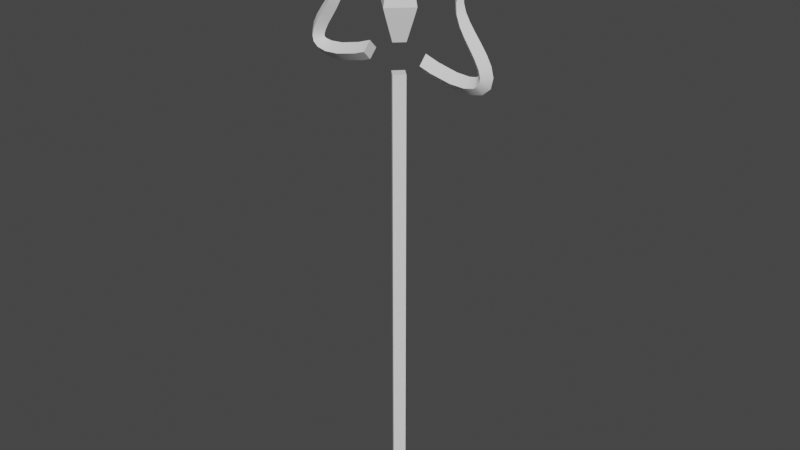# Source: trident.blend  (saved by Blender 3.1.7; exported with 4.5.12 LTS)
import bpy
from mathutils import Matrix  # noqa: F401  (used for matrix-valued properties, if any)

bpy.ops.wm.read_factory_settings(use_empty=True)
scene = bpy.context.scene
scene.name = 'Scene'

# ---- collections
col_collection = bpy.data.collections.new('Collection'); scene.collection.children.link(col_collection)

# ---- node groups
ng_auto_smooth = bpy.data.node_groups.new('Auto Smooth', 'GeometryNodeTree')
_s = ng_auto_smooth.interface.new_socket(name='Geometry', in_out='OUTPUT', socket_type='NodeSocketGeometry')
_s = ng_auto_smooth.interface.new_socket(name='Geometry', in_out='INPUT', socket_type='NodeSocketGeometry')
_s = ng_auto_smooth.interface.new_socket(name='Angle', in_out='INPUT', socket_type='NodeSocketFloat')
_s.subtype = 'ANGLE'
_s.min_value = 0.0
_s.max_value = 3.142
ng_auto_smooth.is_modifier = True
_N = ng_auto_smooth.nodes; _L = ng_auto_smooth.links
n0 = _N.new('NodeGroupOutput'); n0.name = 'Group Output'; n0.location = (480, -100)
n1 = _N.new('NodeGroupInput'); n1.name = 'Group Input'; n1.location = (-420, -300)
n2 = _N.new('NodeGroupInput'); n2.name = 'Group Input.001'; n2.location = (-60, -100)
n3 = _N.new('GeometryNodeSetShadeSmooth'); n3.name = 'Set Shade Smooth'; n3.location = (120, -100)
n3.domain = 'EDGE'
n4 = _N.new('GeometryNodeSetShadeSmooth'); n4.name = 'Set Shade Smooth.001'; n4.location = (300, -100)
n5 = _N.new('GeometryNodeInputMeshEdgeAngle'); n5.name = 'Edge Angle'; n5.location = (-420, -220)
n6 = _N.new('GeometryNodeInputEdgeSmooth'); n6.name = 'Is Edge Smooth'; n6.location = (-60, -160)
n7 = _N.new('GeometryNodeInputShadeSmooth'); n7.name = 'Is Face Smooth'; n7.location = (-240, -340)
n8 = _N.new('FunctionNodeBooleanMath'); n8.name = 'Boolean Math'; n8.location = (-60, -220)
n9 = _N.new('FunctionNodeCompare'); n9.name = 'Compare'; n9.location = (-240, -180)
n9.operation = 'LESS_EQUAL'
_L.new(n5.outputs[0], n9.inputs[0])
_L.new(n4.outputs[0], n0.inputs[0])
_L.new(n1.outputs[1], n9.inputs[1])
_L.new(n9.outputs[0], n8.inputs[0])
_L.new(n7.outputs[0], n8.inputs[1])
_L.new(n2.outputs[0], n3.inputs[0])
_L.new(n6.outputs[0], n3.inputs[1])
_L.new(n3.outputs[0], n4.inputs[0])
_L.new(n8.outputs[0], n3.inputs[2])
n0.is_active_output = True

# ---- world
world_world = bpy.data.worlds.new('World'); scene.world = world_world
world_world.use_nodes = True; world_world.node_tree.nodes.clear()
_N = world_world.node_tree.nodes; _L = world_world.node_tree.links
n0 = _N.new('ShaderNodeOutputWorld'); n0.name = 'World Output'; n0.location = (300, 300)
n1 = _N.new('ShaderNodeBackground'); n1.name = 'Background'; n1.location = (10, 300)
n1.inputs[0].default_value = (0.05088, 0.05088, 0.05088, 1.0)
_L.new(n1.outputs[0], n0.inputs[0])
n0.is_active_output = True
world_world.color = (0.05088, 0.05088, 0.05088)
world_world.use_sun_shadow = False
world_world.sun_shadow_jitter_overblur = 0.0

# ---- meshes
me_nurbspath = bpy.data.meshes.new('NurbsPath')
me_nurbspath.from_pydata([(0.003746, 0.6875, -0.7125), (0.4899, 0.2014, -0.7125), (-0.4824, 0.2014, -0.7125), (0.003746, -0.2847, -0.7125), (0.009536, 0.2014, 6.281), (0.003746, 0.2072, 6.281), (0.003746, 0.1956, 6.281), (-0.002043, 0.2014, 6.281), (0.003746, 0.6875, -26.21), (0.4899, 0.2014, -26.21), (0.003746, -0.2847, -26.21), (-0.4824, 0.2014, -26.21)], [], [(3, 10, 9, 1), (4, 5, 7, 6), (10, 11, 8, 9), (2, 11, 10, 3), (1, 9, 8, 0), (0, 8, 11, 2), (0, 2, 3, 1)])
_uv = me_nurbspath.uv_layers.new(name='UVMap')
_uv.uv.foreach_set('vector', [0.625, 0.5, 0.625, 0.5, 0.625, 0.25, 0.625, 0.25, 0.125, 0.5, 0.125, 0.75, 0.375, 0.75, 0.375, 0.5, 0.625, 0.5, 0.625, 0.75, 0.875, 0.75, 0.875, 0.5, 0.625, 0.75, 0.625, 0.75, 0.625, 0.5, 0.625, 0.5, 0.625, 0.25, 0.625, 0.25, 0.625, 0.0, 0.625, 0.0, 0.625, 1.0, 0.625, 1.0, 0.625, 0.75, 0.625, 0.75, 0.625, 1.0, 0.625, 0.75, 0.625, 0.5, 0.625, 0.25])
me_nurbspath.update()
me_nurbspath_001 = bpy.data.meshes.new('NurbsPath.001')
me_nurbspath_001.from_pydata([(-0.7796, 3.701e-08, 0.4312), (-0.6553, -0.467, -0.01885), (-0.5309, 5.922e-08, -0.469), (-0.6553, 0.467, -0.01885), (0.0, 3.516e-08, 0.6959), (-5.96e-08, 0.4683, 0.202), (0.0, -0.4683, 0.202), (0.0, 6.062e-08, -0.2912), (-1.874, 4.375e-08, 0.1856), (-1.812, -0.46, -0.2703), (-1.751, 5.834e-08, -0.7262), (-1.812, 0.46, -0.2703), (-2.607, 5.013e-08, 0.1352), (-2.642, -0.4517, -0.3151), (-2.678, 5.729e-08, -0.7655), (-2.642, 0.4517, -0.3151), (-2.985, 5.629e-08, 0.1994), (-3.18, -0.4439, -0.1994), (-3.375, 2.814e-08, -0.5983), (-3.18, 0.4439, -0.1994), (-3.088, 6.931e-08, 0.2615), (-3.463, -0.4372, 0.03697), (-3.838, 1.386e-08, -0.1876), (-3.463, 0.4372, 0.03697), (-3.098, 8.214e-08, 0.347), (-3.53, -0.4318, 0.3606), (-3.962, 0.0, 0.3743), (-3.53, 0.4318, 0.3606), (-3.029, 6.765e-08, 0.5841), (-3.425, -0.4267, 0.7444), (-3.82, 0.0, 0.9047), (-3.425, 0.4267, 0.7444), (-2.835, 7.995e-08, 0.9463), (-3.192, -0.4203, 1.168), (-3.55, 0.0, 1.389), (-3.192, 0.4203, 1.168), (-2.547, 7.795e-08, 1.378), (-2.881, -0.4098, 1.616), (-3.216, -1.299e-08, 1.853), (-2.881, 0.4098, 1.616), (-2.221, 6.211e-08, 1.859), (-2.544, -0.3918, 2.08), (-2.866, 0.0, 2.302), (-2.544, 0.3918, 2.08), (-1.915, 5.739e-08, 2.386), (-2.233, -0.362, 2.56), (-2.55, 0.0, 2.734), (-2.233, 0.362, 2.56), (-1.704, 3.997e-08, 2.969), (-2.006, -0.3151, 3.06), (-2.308, 1.998e-08, 3.15), (-2.006, 0.3151, 3.06), (-1.678, 3.886e-08, 3.596), (-1.923, -0.2451, 3.589), (-2.168, 7.772e-09, 3.583), (-1.923, 0.2451, 3.589), (-1.912, 2.299e-08, 4.221), (-2.046, -0.145, 4.167), (-2.181, 4.598e-09, 4.113), (-2.046, 0.145, 4.167), (-2.437, 1.111e-09, 4.82), (-2.442, -0.00701, 4.816), (-2.448, 2.223e-10, 4.812), (-2.442, 0.00701, 4.816)], [], [(6, 4, 0, 1), (7, 6, 1, 2), (5, 7, 2, 3), (4, 5, 3, 0), (0, 3, 11, 8), (1, 0, 8, 9), (2, 1, 9, 10), (3, 2, 10, 11), (8, 11, 15, 12), (9, 8, 12, 13), (10, 9, 13, 14), (11, 10, 14, 15), (12, 15, 19, 16), (13, 12, 16, 17), (14, 13, 17, 18), (15, 14, 18, 19), (16, 19, 23, 20), (17, 16, 20, 21), (18, 17, 21, 22), (19, 18, 22, 23), (20, 23, 27, 24), (21, 20, 24, 25), (22, 21, 25, 26), (23, 22, 26, 27), (24, 27, 31, 28), (25, 24, 28, 29), (26, 25, 29, 30), (27, 26, 30, 31), (28, 31, 35, 32), (29, 28, 32, 33), (30, 29, 33, 34), (31, 30, 34, 35), (32, 35, 39, 36), (33, 32, 36, 37), (34, 33, 37, 38), (35, 34, 38, 39), (36, 39, 43, 40), (37, 36, 40, 41), (38, 37, 41, 42), (39, 38, 42, 43), (40, 43, 47, 44), (41, 40, 44, 45), (42, 41, 45, 46), (43, 42, 46, 47), (44, 47, 51, 48), (45, 44, 48, 49), (46, 45, 49, 50), (47, 46, 50, 51), (48, 51, 55, 52), (49, 48, 52, 53), (50, 49, 53, 54), (51, 50, 54, 55), (52, 55, 59, 56), (53, 52, 56, 57), (54, 53, 57, 58), (55, 54, 58, 59), (56, 59, 63, 60), (57, 56, 60, 61), (58, 57, 61, 62), (59, 58, 62, 63), (7, 5, 4, 6)])
me_nurbspath_001.polygons.foreach_set('use_smooth', [True] * 61)
_uv = me_nurbspath_001.uv_layers.new(name='UVMap')
_uv.uv.foreach_set('vector', [0.03783, 0.25, 0.0313, 0.0, 0.06667, 0.0, 0.06667, 0.25, 0.04398, 0.5, 0.03783, 0.25, 0.06667, 0.25, 0.06667, 0.5, 0.03783, 0.75, 0.04398, 0.5, 0.06667, 0.5, 0.06667, 0.75, 0.0313, 1.0, 0.03783, 0.75, 0.06667, 0.75, 0.06667, 1.0, 0.06667, 1.0, 0.06667, 0.75, 0.1333, 0.75, 0.1333, 1.0, 0.06667, 0.25, 0.06667, 0.0, 0.1333, 0.0, 0.1333, 0.25, 0.06667, 0.5, 0.06667, 0.25, 0.1333, 0.25, 0.1333, 0.5, 0.06667, 0.75, 0.06667, 0.5, 0.1333, 0.5, 0.1333, 0.75, 0.1333, 1.0, 0.1333, 0.75, 0.2, 0.75, 0.2, 1.0, 0.1333, 0.25, 0.1333, 0.0, 0.2, 0.0, 0.2, 0.25, 0.1333, 0.5, 0.1333, 0.25, 0.2, 0.25, 0.2, 0.5, 0.1333, 0.75, 0.1333, 0.5, 0.2, 0.5, 0.2, 0.75, 0.2, 1.0, 0.2, 0.75, 0.2667, 0.75, 0.2667, 1.0, 0.2, 0.25, 0.2, 0.0, 0.2667, 0.0, 0.2667, 0.25, 0.2, 0.5, 0.2, 0.25, 0.2667, 0.25, 0.2667, 0.5, 0.2, 0.75, 0.2, 0.5, 0.2667, 0.5, 0.2667, 0.75, 0.2667, 1.0, 0.2667, 0.75, 0.3333, 0.75, 0.3333, 1.0, 0.2667, 0.25, 0.2667, 0.0, 0.3333, 0.0, 0.3333, 0.25, 0.2667, 0.5, 0.2667, 0.25, 0.3333, 0.25, 0.3333, 0.5, 0.2667, 0.75, 0.2667, 0.5, 0.3333, 0.5, 0.3333, 0.75, 0.3333, 1.0, 0.3333, 0.75, 0.4, 0.75, 0.4, 1.0, 0.3333, 0.25, 0.3333, 0.0, 0.4, 0.0, 0.4, 0.25, 0.3333, 0.5, 0.3333, 0.25, 0.4, 0.25, 0.4, 0.5, 0.3333, 0.75, 0.3333, 0.5, 0.4, 0.5, 0.4, 0.75, 0.4, 1.0, 0.4, 0.75, 0.4667, 0.75, 0.4667, 1.0, 0.4, 0.25, 0.4, 0.0, 0.4667, 0.0, 0.4667, 0.25, 0.4, 0.5, 0.4, 0.25, 0.4667, 0.25, 0.4667, 0.5, 0.4, 0.75, 0.4, 0.5, 0.4667, 0.5, 0.4667, 0.75, 0.4667, 1.0, 0.4667, 0.75, 0.5333, 0.75, 0.5333, 1.0, 0.4667, 0.25, 0.4667, 0.0, 0.5333, 0.0, 0.5333, 0.25, 0.4667, 0.5, 0.4667, 0.25, 0.5333, 0.25, 0.5333, 0.5, 0.4667, 0.75, 0.4667, 0.5, 0.5333, 0.5, 0.5333, 0.75, 0.5333, 1.0, 0.5333, 0.75, 0.6, 0.75, 0.6, 1.0, 0.5333, 0.25, 0.5333, 0.0, 0.6, 0.0, 0.6, 0.25, 0.5333, 0.5, 0.5333, 0.25, 0.6, 0.25, 0.6, 0.5, 0.5333, 0.75, 0.5333, 0.5, 0.6, 0.5, 0.6, 0.75, 0.6, 1.0, 0.6, 0.75, 0.6667, 0.75, 0.6667, 1.0, 0.6, 0.25, 0.6, 0.0, 0.6667, 0.0, 0.6667, 0.25, 0.6, 0.5, 0.6, 0.25, 0.6667, 0.25, 0.6667, 0.5, 0.6, 0.75, 0.6, 0.5, 0.6667, 0.5, 0.6667, 0.75, 0.6667, 1.0, 0.6667, 0.75, 0.7333, 0.75, 0.7333, 1.0, 0.6667, 0.25, 0.6667, 0.0, 0.7333, 0.0, 0.7333, 0.25, 0.6667, 0.5, 0.6667, 0.25, 0.7333, 0.25, 0.7333, 0.5, 0.6667, 0.75, 0.6667, 0.5, 0.7333, 0.5, 0.7333, 0.75, 0.7333, 1.0, 0.7333, 0.75, 0.8, 0.75, 0.8, 1.0, 0.7333, 0.25, 0.7333, 0.0, 0.8, 0.0, 0.8, 0.25, 0.7333, 0.5, 0.7333, 0.25, 0.8, 0.25, 0.8, 0.5, 0.7333, 0.75, 0.7333, 0.5, 0.8, 0.5, 0.8, 0.75, 0.8, 1.0, 0.8, 0.75, 0.8667, 0.75, 0.8667, 1.0, 0.8, 0.25, 0.8, 0.0, 0.8667, 0.0, 0.8667, 0.25, 0.8, 0.5, 0.8, 0.25, 0.8667, 0.25, 0.8667, 0.5, 0.8, 0.75, 0.8, 0.5, 0.8667, 0.5, 0.8667, 0.75, 0.8667, 1.0, 0.8667, 0.75, 0.9333, 0.75, 0.9333, 1.0, 0.8667, 0.25, 0.8667, 0.0, 0.9333, 0.0, 0.9333, 0.25, 0.8667, 0.5, 0.8667, 0.25, 0.9333, 0.25, 0.9333, 0.5, 0.8667, 0.75, 0.8667, 0.5, 0.9333, 0.5, 0.9333, 0.75, 0.9333, 1.0, 0.9333, 0.75, 1.0, 0.75, 1.0, 1.0, 0.9333, 0.25, 0.9333, 0.0, 1.0, 0.0, 1.0, 0.25, 0.9333, 0.5, 0.9333, 0.25, 1.0, 0.25, 1.0, 0.5, 0.9333, 0.75, 0.9333, 0.5, 1.0, 0.5, 1.0, 0.75, 0.04398, 0.5, 0.03783, 0.75, 0.0313, 1.0, 0.03783, 0.25])
me_nurbspath_001.update()
me_nurbspath_002 = bpy.data.meshes.new('NurbsPath.002')
me_nurbspath_002.from_pydata([(0.7796, 3.701e-08, 0.4312), (0.6553, -0.467, -0.01885), (0.5309, 5.922e-08, -0.469), (0.6553, 0.467, -0.01885), (1.874, 4.375e-08, 0.1856), (1.812, -0.46, -0.2703), (1.751, 5.834e-08, -0.7262), (1.812, 0.46, -0.2703), (2.607, 5.013e-08, 0.1352), (2.642, -0.4517, -0.3151), (2.678, 5.729e-08, -0.7655), (2.642, 0.4517, -0.3151), (2.985, 5.629e-08, 0.1994), (3.18, -0.4439, -0.1994), (3.375, 2.814e-08, -0.5983), (3.18, 0.4439, -0.1994), (3.088, 6.931e-08, 0.2615), (3.463, -0.4372, 0.03697), (3.838, 1.386e-08, -0.1876), (3.463, 0.4372, 0.03697), (3.098, 8.214e-08, 0.347), (3.53, -0.4318, 0.3606), (3.962, 0.0, 0.3743), (3.53, 0.4318, 0.3606), (3.029, 6.765e-08, 0.5841), (3.425, -0.4267, 0.7444), (3.82, 0.0, 0.9047), (3.425, 0.4267, 0.7444), (2.835, 7.995e-08, 0.9463), (3.192, -0.4203, 1.168), (3.55, 0.0, 1.389), (3.192, 0.4203, 1.168), (2.547, 7.795e-08, 1.378), (2.881, -0.4098, 1.616), (3.216, -1.299e-08, 1.853), (2.881, 0.4098, 1.616), (2.221, 6.211e-08, 1.859), (2.544, -0.3918, 2.08), (2.866, 0.0, 2.302), (2.544, 0.3918, 2.08), (1.915, 5.739e-08, 2.386), (2.233, -0.362, 2.56), (2.55, 0.0, 2.734), (2.233, 0.362, 2.56), (1.704, 3.997e-08, 2.969), (2.006, -0.3151, 3.06), (2.308, 1.998e-08, 3.15), (2.006, 0.3151, 3.06), (1.678, 3.886e-08, 3.596), (1.923, -0.2451, 3.589), (2.168, 7.772e-09, 3.583), (1.923, 0.2451, 3.589), (1.912, 2.299e-08, 4.221), (2.046, -0.145, 4.167), (2.181, 4.598e-09, 4.113), (2.046, 0.145, 4.167), (2.437, 1.111e-09, 4.82), (2.442, -0.00701, 4.816), (2.448, 2.223e-10, 4.812), (2.442, 0.00701, 4.816), (0.0, 3.516e-08, 0.6959), (-5.96e-08, 0.4683, 0.202), (0.0, -0.4683, 0.202), (0.0, 6.062e-08, -0.2912)], [], [(60, 0, 3, 61), (62, 1, 0, 60), (63, 2, 1, 62), (61, 3, 2, 63), (0, 4, 7, 3), (1, 5, 4, 0), (2, 6, 5, 1), (3, 7, 6, 2), (4, 8, 11, 7), (5, 9, 8, 4), (6, 10, 9, 5), (7, 11, 10, 6), (8, 12, 15, 11), (9, 13, 12, 8), (10, 14, 13, 9), (11, 15, 14, 10), (12, 16, 19, 15), (13, 17, 16, 12), (14, 18, 17, 13), (15, 19, 18, 14), (16, 20, 23, 19), (17, 21, 20, 16), (18, 22, 21, 17), (19, 23, 22, 18), (20, 24, 27, 23), (21, 25, 24, 20), (22, 26, 25, 21), (23, 27, 26, 22), (24, 28, 31, 27), (25, 29, 28, 24), (26, 30, 29, 25), (27, 31, 30, 26), (28, 32, 35, 31), (29, 33, 32, 28), (30, 34, 33, 29), (31, 35, 34, 30), (32, 36, 39, 35), (33, 37, 36, 32), (34, 38, 37, 33), (35, 39, 38, 34), (36, 40, 43, 39), (37, 41, 40, 36), (38, 42, 41, 37), (39, 43, 42, 38), (40, 44, 47, 43), (41, 45, 44, 40), (42, 46, 45, 41), (43, 47, 46, 42), (44, 48, 51, 47), (45, 49, 48, 44), (46, 50, 49, 45), (47, 51, 50, 46), (48, 52, 55, 51), (49, 53, 52, 48), (50, 54, 53, 49), (51, 55, 54, 50), (52, 56, 59, 55), (53, 57, 56, 52), (54, 58, 57, 53), (55, 59, 58, 54), (63, 62, 60, 61)])
me_nurbspath_002.polygons.foreach_set('use_smooth', [True] * 61)
_uv = me_nurbspath_002.uv_layers.new(name='UVMap')
_uv.uv.foreach_set('vector', [0.0313, 1.0, 0.06667, 1.0, 0.06667, 0.75, 0.03783, 0.75, 0.03783, 0.25, 0.06667, 0.25, 0.06667, 0.0, 0.0313, 0.0, 0.04398, 0.5, 0.06667, 0.5, 0.06667, 0.25, 0.03783, 0.25, 0.03783, 0.75, 0.06667, 0.75, 0.06667, 0.5, 0.04398, 0.5, 0.06667, 1.0, 0.1333, 1.0, 0.1333, 0.75, 0.06667, 0.75, 0.06667, 0.25, 0.1333, 0.25, 0.1333, 0.0, 0.06667, 0.0, 0.06667, 0.5, 0.1333, 0.5, 0.1333, 0.25, 0.06667, 0.25, 0.06667, 0.75, 0.1333, 0.75, 0.1333, 0.5, 0.06667, 0.5, 0.1333, 1.0, 0.2, 1.0, 0.2, 0.75, 0.1333, 0.75, 0.1333, 0.25, 0.2, 0.25, 0.2, 0.0, 0.1333, 0.0, 0.1333, 0.5, 0.2, 0.5, 0.2, 0.25, 0.1333, 0.25, 0.1333, 0.75, 0.2, 0.75, 0.2, 0.5, 0.1333, 0.5, 0.2, 1.0, 0.2667, 1.0, 0.2667, 0.75, 0.2, 0.75, 0.2, 0.25, 0.2667, 0.25, 0.2667, 0.0, 0.2, 0.0, 0.2, 0.5, 0.2667, 0.5, 0.2667, 0.25, 0.2, 0.25, 0.2, 0.75, 0.2667, 0.75, 0.2667, 0.5, 0.2, 0.5, 0.2667, 1.0, 0.3333, 1.0, 0.3333, 0.75, 0.2667, 0.75, 0.2667, 0.25, 0.3333, 0.25, 0.3333, 0.0, 0.2667, 0.0, 0.2667, 0.5, 0.3333, 0.5, 0.3333, 0.25, 0.2667, 0.25, 0.2667, 0.75, 0.3333, 0.75, 0.3333, 0.5, 0.2667, 0.5, 0.3333, 1.0, 0.4, 1.0, 0.4, 0.75, 0.3333, 0.75, 0.3333, 0.25, 0.4, 0.25, 0.4, 0.0, 0.3333, 0.0, 0.3333, 0.5, 0.4, 0.5, 0.4, 0.25, 0.3333, 0.25, 0.3333, 0.75, 0.4, 0.75, 0.4, 0.5, 0.3333, 0.5, 0.4, 1.0, 0.4667, 1.0, 0.4667, 0.75, 0.4, 0.75, 0.4, 0.25, 0.4667, 0.25, 0.4667, 0.0, 0.4, 0.0, 0.4, 0.5, 0.4667, 0.5, 0.4667, 0.25, 0.4, 0.25, 0.4, 0.75, 0.4667, 0.75, 0.4667, 0.5, 0.4, 0.5, 0.4667, 1.0, 0.5333, 1.0, 0.5333, 0.75, 0.4667, 0.75, 0.4667, 0.25, 0.5333, 0.25, 0.5333, 0.0, 0.4667, 0.0, 0.4667, 0.5, 0.5333, 0.5, 0.5333, 0.25, 0.4667, 0.25, 0.4667, 0.75, 0.5333, 0.75, 0.5333, 0.5, 0.4667, 0.5, 0.5333, 1.0, 0.6, 1.0, 0.6, 0.75, 0.5333, 0.75, 0.5333, 0.25, 0.6, 0.25, 0.6, 0.0, 0.5333, 0.0, 0.5333, 0.5, 0.6, 0.5, 0.6, 0.25, 0.5333, 0.25, 0.5333, 0.75, 0.6, 0.75, 0.6, 0.5, 0.5333, 0.5, 0.6, 1.0, 0.6667, 1.0, 0.6667, 0.75, 0.6, 0.75, 0.6, 0.25, 0.6667, 0.25, 0.6667, 0.0, 0.6, 0.0, 0.6, 0.5, 0.6667, 0.5, 0.6667, 0.25, 0.6, 0.25, 0.6, 0.75, 0.6667, 0.75, 0.6667, 0.5, 0.6, 0.5, 0.6667, 1.0, 0.7333, 1.0, 0.7333, 0.75, 0.6667, 0.75, 0.6667, 0.25, 0.7333, 0.25, 0.7333, 0.0, 0.6667, 0.0, 0.6667, 0.5, 0.7333, 0.5, 0.7333, 0.25, 0.6667, 0.25, 0.6667, 0.75, 0.7333, 0.75, 0.7333, 0.5, 0.6667, 0.5, 0.7333, 1.0, 0.8, 1.0, 0.8, 0.75, 0.7333, 0.75, 0.7333, 0.25, 0.8, 0.25, 0.8, 0.0, 0.7333, 0.0, 0.7333, 0.5, 0.8, 0.5, 0.8, 0.25, 0.7333, 0.25, 0.7333, 0.75, 0.8, 0.75, 0.8, 0.5, 0.7333, 0.5, 0.8, 1.0, 0.8667, 1.0, 0.8667, 0.75, 0.8, 0.75, 0.8, 0.25, 0.8667, 0.25, 0.8667, 0.0, 0.8, 0.0, 0.8, 0.5, 0.8667, 0.5, 0.8667, 0.25, 0.8, 0.25, 0.8, 0.75, 0.8667, 0.75, 0.8667, 0.5, 0.8, 0.5, 0.8667, 1.0, 0.9333, 1.0, 0.9333, 0.75, 0.8667, 0.75, 0.8667, 0.25, 0.9333, 0.25, 0.9333, 0.0, 0.8667, 0.0, 0.8667, 0.5, 0.9333, 0.5, 0.9333, 0.25, 0.8667, 0.25, 0.8667, 0.75, 0.9333, 0.75, 0.9333, 0.5, 0.8667, 0.5, 0.9333, 1.0, 1.0, 1.0, 1.0, 0.75, 0.9333, 0.75, 0.9333, 0.25, 1.0, 0.25, 1.0, 0.0, 0.9333, 0.0, 0.9333, 0.5, 1.0, 0.5, 1.0, 0.25, 0.9333, 0.25, 0.9333, 0.75, 1.0, 0.75, 1.0, 0.5, 0.9333, 0.5, 0.04398, 0.5, 0.03783, 0.25, 0.0313, 1.0, 0.03783, 0.75])
me_nurbspath_002.update()
me_nurbspath_003 = bpy.data.meshes.new('NurbsPath.003')
me_nurbspath_003.from_pydata([(0.003746, 1.208, 0.7111), (0.003746, 0.6875, -0.7125), (1.01, 0.2014, 0.7111), (0.4899, 0.2014, -0.7125), (-1.003, 0.2014, 0.7111), (-0.4824, 0.2014, -0.7125), (0.003746, -0.8052, 0.7111), (0.003746, -0.2847, -0.7125), (1.155, 0.2014, 1.128), (0.003746, 1.353, 1.128), (0.003746, -0.9503, 1.128), (-1.148, 0.2014, 1.128), (0.009536, 0.2014, 6.281), (0.003746, 0.2072, 6.281), (0.003746, 0.1956, 6.281), (-0.002043, 0.2014, 6.281)], [], [(0, 2, 3, 1), (2, 6, 7, 3), (6, 4, 5, 7), (4, 0, 1, 5), (2, 8, 10, 6), (11, 15, 13, 9), (0, 9, 8, 2), (6, 10, 11, 4), (4, 11, 9, 0), (8, 12, 14, 10), (10, 14, 15, 11), (9, 13, 12, 8), (1, 3, 7, 5)])
_uv = me_nurbspath_003.uv_layers.new(name='UVMap')
_uv.uv.foreach_set('vector', [0.375, 0.0, 0.375, 0.25, 0.625, 0.25, 0.625, 0.0, 0.375, 0.25, 0.375, 0.5, 0.625, 0.5, 0.625, 0.25, 0.375, 0.5, 0.375, 0.75, 0.625, 0.75, 0.625, 0.5, 0.375, 0.75, 0.375, 1.0, 0.625, 1.0, 0.625, 0.75, 0.375, 0.25, 0.375, 0.25, 0.375, 0.5, 0.375, 0.5, 0.375, 0.75, 0.375, 0.75, 0.375, 1.0, 0.375, 1.0, 0.375, 0.0, 0.375, 0.0, 0.375, 0.25, 0.375, 0.25, 0.375, 0.5, 0.375, 0.5, 0.375, 0.75, 0.375, 0.75, 0.375, 0.75, 0.375, 0.75, 0.375, 1.0, 0.375, 1.0, 0.375, 0.25, 0.375, 0.25, 0.375, 0.5, 0.375, 0.5, 0.375, 0.5, 0.375, 0.5, 0.375, 0.75, 0.375, 0.75, 0.375, 0.0, 0.375, 0.0, 0.375, 0.25, 0.375, 0.25, 0.625, 1.0, 0.625, 0.25, 0.625, 0.5, 0.625, 0.75])
me_nurbspath_003.update()

# ---- objects
ob_nurbspath = bpy.data.objects.new('NurbsPath', me_nurbspath)
ob_nurbspath_001 = bpy.data.objects.new('NurbsPath.001', me_nurbspath_001)
ob_nurbspath_002 = bpy.data.objects.new('NurbsPath.002', me_nurbspath_002)
ob_nurbspath_003 = bpy.data.objects.new('NurbsPath.003', me_nurbspath_003)

# ---- transforms, parenting, visibility, modifiers, constraints
ob_nurbspath.location = (0.0, 0.0, 0.0)
_m = ob_nurbspath.modifiers.new('Auto Smooth', 'NODES')
_m.node_group = ng_auto_smooth
_gi = [s.identifier for s in ng_auto_smooth.interface.items_tree if s.item_type == 'SOCKET' and s.in_out == 'INPUT']
_m[_gi[1]] = 0.5236  # Angle
ob_nurbspath_001.location = (-1.693, -5.583e-09, -0.04155)
_m = ob_nurbspath_001.modifiers.new('Auto Smooth', 'NODES')
_m.node_group = ng_auto_smooth
_gi = [s.identifier for s in ng_auto_smooth.interface.items_tree if s.item_type == 'SOCKET' and s.in_out == 'INPUT']
_m[_gi[1]] = 0.5236  # Angle
ob_nurbspath_002.location = (1.853, 0.0, 0.0)
_m = ob_nurbspath_002.modifiers.new('Auto Smooth', 'NODES')
_m.node_group = ng_auto_smooth
_gi = [s.identifier for s in ng_auto_smooth.interface.items_tree if s.item_type == 'SOCKET' and s.in_out == 'INPUT']
_m[_gi[1]] = 0.5236  # Angle
ob_nurbspath_003.location = (0.0, 0.0, 1.656)
_m = ob_nurbspath_003.modifiers.new('Auto Smooth', 'NODES')
_m.node_group = ng_auto_smooth
_gi = [s.identifier for s in ng_auto_smooth.interface.items_tree if s.item_type == 'SOCKET' and s.in_out == 'INPUT']
_m[_gi[1]] = 0.5236  # Angle

# ---- collection membership
col_collection.objects.link(ob_nurbspath)
col_collection.objects.link(ob_nurbspath_001)
col_collection.objects.link(ob_nurbspath_002)
col_collection.objects.link(ob_nurbspath_003)

# ---- scene / render settings (as saved in the file)
scene.frame_start = 1; scene.frame_end = 250; scene.frame_set(1)
scene.render.engine = 'BLENDER_EEVEE_NEXT'
scene.cycles.sampling_pattern = 'TABULATED_SOBOL'
scene.cycles.use_light_tree = False
scene.view_settings.view_transform = 'Filmic'
bpy.context.view_layer.update()

# ---- added for rendering (the .blend has no active camera and no usable light): camera, sun
cam_auto = bpy.data.cameras.new('AutoCamera')
cam_auto.lens = 50.0
cam_auto.sensor_width = 36.0
cam_auto.clip_end = 1000.0
ob_auto_camera = bpy.data.objects.new('AutoCamera', cam_auto)
scene.collection.objects.link(ob_auto_camera)
ob_auto_camera.location = (33.4779, -39.8765, 17.5803)
ob_auto_camera.rotation_euler = (1.09748, -7.21219e-08, 0.694738)
scene.camera = ob_auto_camera
light_auto_sun = bpy.data.lights.new('AutoSun', 'SUN')
light_auto_sun.energy = 3.0
light_auto_sun.angle = 0.0523599
ob_auto_sun = bpy.data.objects.new('AutoSun', light_auto_sun)
scene.collection.objects.link(ob_auto_sun)
ob_auto_sun.rotation_euler = (0.872665, 0.174533, 0.523599)
bpy.context.view_layer.update()
